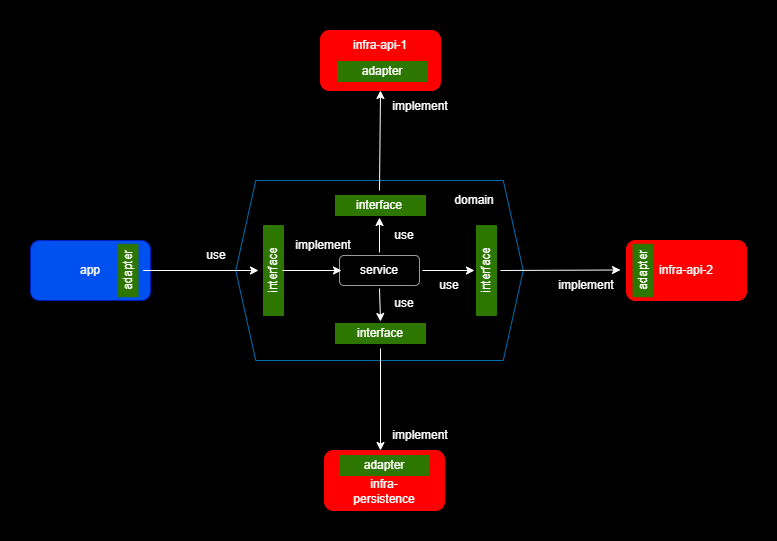

The diagram above was exported from draw.io. Its source (the exported page's mxGraphModel, read from the mxfile embedded in the PNG):
<mxGraphModel dx="944" dy="590" grid="1" gridSize="10" guides="1" tooltips="1" connect="1" arrows="1" fold="1" page="1" pageScale="1" pageWidth="827" pageHeight="1169" background="#000000" math="0" shadow="0">
  <root>
    <mxCell id="0" />
    <mxCell id="1" parent="0" />
    <mxCell id="HtUgywBw9h1agkQnjsvD-32" value="" style="rounded=1;whiteSpace=wrap;html=1;fillColor=#FF0000;strokeColor=#FF0000;fontColor=#FFFFFF;" parent="1" vertex="1">
      <mxGeometry x="656" y="250" width="120" height="60" as="geometry" />
    </mxCell>
    <mxCell id="HtUgywBw9h1agkQnjsvD-55" value="" style="rounded=0;whiteSpace=wrap;html=1;fillColor=#2D7600;strokeColor=#2D7600;direction=south;fontColor=#FFFFFF;" parent="1" vertex="1">
      <mxGeometry x="662.5" y="253.75" width="20" height="52.5" as="geometry" />
    </mxCell>
    <mxCell id="HtUgywBw9h1agkQnjsvD-1" value="" style="shape=hexagon;perimeter=hexagonPerimeter2;whiteSpace=wrap;html=1;fixedSize=1;fillColor=none;strokeColor=#006EAF;fontColor=#FFFFFF;" parent="1" vertex="1">
      <mxGeometry x="265.25" y="190" width="287.5" height="180" as="geometry" />
    </mxCell>
    <mxCell id="HtUgywBw9h1agkQnjsvD-2" value="" style="rounded=1;whiteSpace=wrap;html=1;fillColor=#0050ef;strokeColor=#001DBC;fontColor=#ffffff;" parent="1" vertex="1">
      <mxGeometry x="60" y="250" width="120" height="60" as="geometry" />
    </mxCell>
    <mxCell id="HtUgywBw9h1agkQnjsvD-3" value="" style="rounded=1;whiteSpace=wrap;html=1;fillColor=#FF0000;strokeColor=#FF0000;fontColor=#FFFFFF;" parent="1" vertex="1">
      <mxGeometry x="350" y="40" width="120" height="60" as="geometry" />
    </mxCell>
    <mxCell id="HtUgywBw9h1agkQnjsvD-4" value="" style="rounded=1;whiteSpace=wrap;html=1;fillColor=#FF0000;strokeColor=#FF0000;fontColor=#FFFFFF;" parent="1" vertex="1">
      <mxGeometry x="354" y="460" width="120" height="60" as="geometry" />
    </mxCell>
    <mxCell id="HtUgywBw9h1agkQnjsvD-6" value="domain" style="text;html=1;strokeColor=none;fillColor=none;align=center;verticalAlign=middle;whiteSpace=wrap;rounded=0;rotation=0;fontColor=#FFFFFF;" parent="1" vertex="1">
      <mxGeometry x="459" y="195" width="90" height="30" as="geometry" />
    </mxCell>
    <mxCell id="HtUgywBw9h1agkQnjsvD-7" value="infra-api-1" style="text;html=1;strokeColor=none;fillColor=none;align=center;verticalAlign=middle;whiteSpace=wrap;rounded=0;fontColor=#FFFFFF;" parent="1" vertex="1">
      <mxGeometry x="365" y="40" width="90" height="30" as="geometry" />
    </mxCell>
    <mxCell id="HtUgywBw9h1agkQnjsvD-9" value="infra-persistence" style="text;html=1;strokeColor=none;fillColor=none;align=center;verticalAlign=middle;whiteSpace=wrap;rounded=0;fontColor=#FFFFFF;" parent="1" vertex="1">
      <mxGeometry x="369" y="486" width="90" height="30" as="geometry" />
    </mxCell>
    <mxCell id="HtUgywBw9h1agkQnjsvD-10" value="app" style="text;html=1;strokeColor=none;fillColor=none;align=center;verticalAlign=middle;whiteSpace=wrap;rounded=0;fontColor=#FFFFFF;" parent="1" vertex="1">
      <mxGeometry x="75" y="265" width="90" height="30" as="geometry" />
    </mxCell>
    <mxCell id="HtUgywBw9h1agkQnjsvD-11" value="" style="rounded=0;whiteSpace=wrap;html=1;fillColor=#2D7600;strokeColor=#2D7600;fontColor=#FFFFFF;" parent="1" vertex="1">
      <mxGeometry x="365" y="205" width="90" height="20" as="geometry" />
    </mxCell>
    <mxCell id="HtUgywBw9h1agkQnjsvD-12" value="" style="rounded=0;whiteSpace=wrap;html=1;fillColor=#2D7600;strokeColor=#2D7600;fontColor=#FFFFFF;" parent="1" vertex="1">
      <mxGeometry x="365" y="333" width="90" height="20" as="geometry" />
    </mxCell>
    <mxCell id="HtUgywBw9h1agkQnjsvD-13" value="" style="rounded=0;whiteSpace=wrap;html=1;direction=south;fillColor=#2D7600;strokeColor=#2D7600;fontColor=#FFFFFF;" parent="1" vertex="1">
      <mxGeometry x="293" y="235" width="20" height="90" as="geometry" />
    </mxCell>
    <mxCell id="HtUgywBw9h1agkQnjsvD-14" value="" style="rounded=1;whiteSpace=wrap;html=1;fillColor=none;fontColor=#FFFFFF;strokeColor=#999999;" parent="1" vertex="1">
      <mxGeometry x="369" y="265" width="80" height="30" as="geometry" />
    </mxCell>
    <mxCell id="HtUgywBw9h1agkQnjsvD-16" value="interface" style="text;html=1;strokeColor=none;fillColor=none;align=center;verticalAlign=middle;whiteSpace=wrap;rounded=0;fontColor=#FFFFFF;" parent="1" vertex="1">
      <mxGeometry x="379" y="200" width="60" height="30" as="geometry" />
    </mxCell>
    <mxCell id="HtUgywBw9h1agkQnjsvD-17" value="interface" style="text;html=1;strokeColor=none;fillColor=none;align=center;verticalAlign=middle;whiteSpace=wrap;rounded=0;fontColor=#FFFFFF;" parent="1" vertex="1">
      <mxGeometry x="380" y="328" width="60" height="30" as="geometry" />
    </mxCell>
    <mxCell id="HtUgywBw9h1agkQnjsvD-18" value="interface" style="text;html=1;strokeColor=none;fillColor=none;align=center;verticalAlign=middle;whiteSpace=wrap;rounded=0;rotation=270;fontColor=#FFFFFF;" parent="1" vertex="1">
      <mxGeometry x="270" y="265" width="66" height="30" as="geometry" />
    </mxCell>
    <mxCell id="HtUgywBw9h1agkQnjsvD-19" value="service" style="text;html=1;strokeColor=none;fillColor=none;align=center;verticalAlign=middle;whiteSpace=wrap;rounded=0;fontColor=#FFFFFF;" parent="1" vertex="1">
      <mxGeometry x="379" y="265" width="60" height="30" as="geometry" />
    </mxCell>
    <mxCell id="HtUgywBw9h1agkQnjsvD-20" value="" style="endArrow=classic;html=1;rounded=0;entryX=0.5;entryY=1;entryDx=0;entryDy=0;exitX=0.5;exitY=0;exitDx=0;exitDy=0;strokeColor=#FFFFFF;fontColor=#FFFFFF;" parent="1" source="HtUgywBw9h1agkQnjsvD-16" target="HtUgywBw9h1agkQnjsvD-3" edge="1">
      <mxGeometry width="50" height="50" relative="1" as="geometry">
        <mxPoint x="390" y="300" as="sourcePoint" />
        <mxPoint x="440" y="250" as="targetPoint" />
      </mxGeometry>
    </mxCell>
    <mxCell id="HtUgywBw9h1agkQnjsvD-21" value="" style="endArrow=classic;html=1;rounded=0;exitX=0.5;exitY=1;exitDx=0;exitDy=0;strokeColor=#FFFFFF;fontColor=#FFFFFF;" parent="1" source="HtUgywBw9h1agkQnjsvD-17" edge="1">
      <mxGeometry width="50" height="50" relative="1" as="geometry">
        <mxPoint x="419" y="210" as="sourcePoint" />
        <mxPoint x="410" y="460" as="targetPoint" />
      </mxGeometry>
    </mxCell>
    <mxCell id="HtUgywBw9h1agkQnjsvD-22" value="" style="endArrow=classic;html=1;rounded=0;entryX=0.5;entryY=0;entryDx=0;entryDy=0;fontColor=#FFFFFF;strokeColor=#FFFFFF;" parent="1" source="Xiw9J8TaKU-NT6lBD4Z0-3" target="HtUgywBw9h1agkQnjsvD-18" edge="1">
      <mxGeometry width="50" height="50" relative="1" as="geometry">
        <mxPoint x="390" y="300" as="sourcePoint" />
        <mxPoint x="440" y="250" as="targetPoint" />
      </mxGeometry>
    </mxCell>
    <mxCell id="HtUgywBw9h1agkQnjsvD-23" value="" style="endArrow=classic;html=1;rounded=0;entryX=0;entryY=0.5;entryDx=0;entryDy=0;fontColor=#FFFFFF;strokeColor=#FFFFFF;" parent="1" edge="1">
      <mxGeometry width="50" height="50" relative="1" as="geometry">
        <mxPoint x="312" y="280" as="sourcePoint" />
        <mxPoint x="371" y="280" as="targetPoint" />
      </mxGeometry>
    </mxCell>
    <mxCell id="HtUgywBw9h1agkQnjsvD-24" value="" style="endArrow=classic;html=1;rounded=0;entryX=0.5;entryY=1;entryDx=0;entryDy=0;exitX=0.5;exitY=0;exitDx=0;exitDy=0;fontColor=#FFFFFF;strokeColor=#FFFFFF;" parent="1" edge="1">
      <mxGeometry width="50" height="50" relative="1" as="geometry">
        <mxPoint x="409" y="262" as="sourcePoint" />
        <mxPoint x="409" y="227" as="targetPoint" />
      </mxGeometry>
    </mxCell>
    <mxCell id="HtUgywBw9h1agkQnjsvD-25" value="" style="endArrow=classic;html=1;rounded=0;entryX=0.5;entryY=0;entryDx=0;entryDy=0;exitX=0.5;exitY=1;exitDx=0;exitDy=0;fontColor=#FFFFFF;strokeColor=#FFFFFF;" parent="1" edge="1">
      <mxGeometry width="50" height="50" relative="1" as="geometry">
        <mxPoint x="409" y="298" as="sourcePoint" />
        <mxPoint x="410" y="331" as="targetPoint" />
      </mxGeometry>
    </mxCell>
    <mxCell id="HtUgywBw9h1agkQnjsvD-26" value="use" style="text;html=1;align=center;verticalAlign=middle;whiteSpace=wrap;rounded=0;fontColor=#FFFFFF;" parent="1" vertex="1">
      <mxGeometry x="216" y="250" width="60" height="30" as="geometry" />
    </mxCell>
    <mxCell id="HtUgywBw9h1agkQnjsvD-27" value="implement" style="text;html=1;strokeColor=none;fillColor=none;align=center;verticalAlign=middle;whiteSpace=wrap;rounded=0;fontColor=#FFFFFF;" parent="1" vertex="1">
      <mxGeometry x="410" y="101" width="80" height="30" as="geometry" />
    </mxCell>
    <mxCell id="HtUgywBw9h1agkQnjsvD-28" value="implement" style="text;html=1;strokeColor=none;fillColor=none;align=center;verticalAlign=middle;whiteSpace=wrap;rounded=0;fontColor=#FFFFFF;" parent="1" vertex="1">
      <mxGeometry x="410" y="430" width="80" height="30" as="geometry" />
    </mxCell>
    <mxCell id="HtUgywBw9h1agkQnjsvD-29" value="implement" style="text;html=1;strokeColor=none;fillColor=none;align=center;verticalAlign=middle;whiteSpace=wrap;rounded=0;fontColor=#FFFFFF;" parent="1" vertex="1">
      <mxGeometry x="313" y="240" width="80" height="30" as="geometry" />
    </mxCell>
    <mxCell id="HtUgywBw9h1agkQnjsvD-30" value="use" style="text;html=1;strokeColor=none;fillColor=none;align=center;verticalAlign=middle;whiteSpace=wrap;rounded=0;fontColor=#FFFFFF;" parent="1" vertex="1">
      <mxGeometry x="404" y="230" width="60" height="30" as="geometry" />
    </mxCell>
    <mxCell id="HtUgywBw9h1agkQnjsvD-31" value="use" style="text;html=1;strokeColor=none;fillColor=none;align=center;verticalAlign=middle;whiteSpace=wrap;rounded=0;fontColor=#FFFFFF;" parent="1" vertex="1">
      <mxGeometry x="404" y="298" width="60" height="30" as="geometry" />
    </mxCell>
    <mxCell id="HtUgywBw9h1agkQnjsvD-33" value="infra-api-2" style="text;html=1;strokeColor=none;fillColor=none;align=center;verticalAlign=middle;whiteSpace=wrap;rounded=0;fontColor=#FFFFFF;" parent="1" vertex="1">
      <mxGeometry x="671" y="265" width="90" height="30" as="geometry" />
    </mxCell>
    <mxCell id="HtUgywBw9h1agkQnjsvD-34" value="implement" style="text;html=1;strokeColor=none;fillColor=none;align=center;verticalAlign=middle;whiteSpace=wrap;rounded=0;fontColor=#FFFFFF;" parent="1" vertex="1">
      <mxGeometry x="576" y="280" width="80" height="30" as="geometry" />
    </mxCell>
    <mxCell id="HtUgywBw9h1agkQnjsvD-40" value="" style="rounded=0;whiteSpace=wrap;html=1;direction=south;fillColor=#2D7600;strokeColor=#2D7600;fontColor=#FFFFFF;" parent="1" vertex="1">
      <mxGeometry x="506" y="235" width="20" height="90" as="geometry" />
    </mxCell>
    <mxCell id="HtUgywBw9h1agkQnjsvD-41" value="interface" style="text;html=1;strokeColor=none;fillColor=none;align=center;verticalAlign=middle;whiteSpace=wrap;rounded=0;rotation=270;fontColor=#FFFFFF;" parent="1" vertex="1">
      <mxGeometry x="483" y="265" width="66" height="30" as="geometry" />
    </mxCell>
    <mxCell id="HtUgywBw9h1agkQnjsvD-42" value="" style="endArrow=classic;html=1;rounded=0;entryX=0;entryY=0.5;entryDx=0;entryDy=0;strokeColor=#FFFFFF;fontColor=#FFFFFF;" parent="1" edge="1">
      <mxGeometry width="50" height="50" relative="1" as="geometry">
        <mxPoint x="530" y="280" as="sourcePoint" />
        <mxPoint x="650" y="279.5" as="targetPoint" />
      </mxGeometry>
    </mxCell>
    <mxCell id="HtUgywBw9h1agkQnjsvD-43" value="use" style="text;html=1;strokeColor=none;fillColor=none;align=center;verticalAlign=middle;whiteSpace=wrap;rounded=0;fontColor=#FFFFFF;" parent="1" vertex="1">
      <mxGeometry x="449" y="280" width="60" height="30" as="geometry" />
    </mxCell>
    <mxCell id="HtUgywBw9h1agkQnjsvD-44" value="" style="endArrow=classic;html=1;rounded=0;entryX=0.5;entryY=0;entryDx=0;entryDy=0;exitX=0;exitY=0;exitDx=0;exitDy=0;fontColor=#FFFFFF;strokeColor=#FFFFFF;" parent="1" edge="1">
      <mxGeometry width="50" height="50" relative="1" as="geometry">
        <mxPoint x="452" y="280" as="sourcePoint" />
        <mxPoint x="504" y="280" as="targetPoint" />
      </mxGeometry>
    </mxCell>
    <mxCell id="HtUgywBw9h1agkQnjsvD-46" value="" style="rounded=0;whiteSpace=wrap;html=1;fillColor=#2D7600;fontColor=#FFFFFF;strokeColor=#2D7600;" parent="1" vertex="1">
      <mxGeometry x="367" y="71" width="90" height="20" as="geometry" />
    </mxCell>
    <mxCell id="HtUgywBw9h1agkQnjsvD-47" value="adapter" style="text;html=1;strokeColor=none;fillColor=none;align=center;verticalAlign=middle;whiteSpace=wrap;rounded=0;fontColor=#FFFFFF;" parent="1" vertex="1">
      <mxGeometry x="372" y="66" width="80" height="30" as="geometry" />
    </mxCell>
    <mxCell id="HtUgywBw9h1agkQnjsvD-48" value="" style="rounded=0;whiteSpace=wrap;html=1;fillColor=#2D7600;strokeColor=#2D7600;fontColor=#FFFFFF;" parent="1" vertex="1">
      <mxGeometry x="369" y="465" width="90" height="20" as="geometry" />
    </mxCell>
    <mxCell id="HtUgywBw9h1agkQnjsvD-49" value="adapter" style="text;html=1;align=center;verticalAlign=middle;whiteSpace=wrap;rounded=0;fontColor=#FFFFFF;" parent="1" vertex="1">
      <mxGeometry x="374" y="460" width="80" height="30" as="geometry" />
    </mxCell>
    <mxCell id="HtUgywBw9h1agkQnjsvD-54" value="adapter" style="text;html=1;strokeColor=none;fillColor=none;align=center;verticalAlign=middle;whiteSpace=wrap;rounded=0;rotation=270;fontColor=#FFFFFF;" parent="1" vertex="1">
      <mxGeometry x="650" y="265" width="45" height="30" as="geometry" />
    </mxCell>
    <mxCell id="Xiw9J8TaKU-NT6lBD4Z0-2" value="" style="rounded=0;whiteSpace=wrap;html=1;fillColor=#2D7600;strokeColor=#2D7600;direction=south;fontColor=#FFFFFF;" vertex="1" parent="1">
      <mxGeometry x="147.5" y="253.75" width="20" height="52.5" as="geometry" />
    </mxCell>
    <mxCell id="Xiw9J8TaKU-NT6lBD4Z0-3" value="adapter" style="text;html=1;strokeColor=none;fillColor=none;align=center;verticalAlign=middle;whiteSpace=wrap;rounded=0;rotation=270;fontColor=#FFFFFF;" vertex="1" parent="1">
      <mxGeometry x="135" y="265" width="45" height="30" as="geometry" />
    </mxCell>
  </root>
</mxGraphModel>